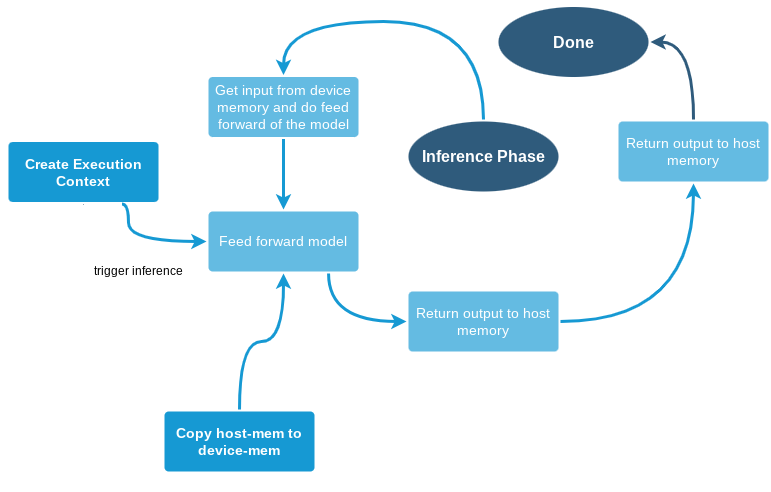

The diagram above was exported from draw.io. Its source (the exported page's mxGraphModel, read from the mxfile embedded in the PNG):
<mxGraphModel dx="1221" dy="691" grid="1" gridSize="10" guides="1" tooltips="1" connect="1" arrows="1" fold="1" page="1" pageScale="1" pageWidth="1169" pageHeight="827" background="none" math="0" shadow="0">
  <root>
    <mxCell id="0" />
    <mxCell id="1" parent="0" />
    <mxCell id="1745" value="" style="edgeStyle=orthogonalEdgeStyle;rounded=0;jumpStyle=none;html=1;shadow=0;labelBackgroundColor=none;startArrow=none;startFill=0;endArrow=classic;endFill=1;jettySize=auto;orthogonalLoop=1;strokeColor=#2F5B7C;strokeWidth=3;fontFamily=Helvetica;fontSize=16;fontColor=#23445D;spacing=5;entryX=0.5;entryY=0;entryDx=0;entryDy=0;exitX=0;exitY=0.5;exitDx=0;exitDy=0;curved=1;" parent="1" source="1764" target="1753" edge="1">
      <mxGeometry relative="1" as="geometry" />
    </mxCell>
    <mxCell id="1746" value="" style="edgeStyle=orthogonalEdgeStyle;rounded=0;jumpStyle=none;html=1;shadow=0;labelBackgroundColor=none;startArrow=none;startFill=0;endArrow=classic;endFill=1;jettySize=auto;orthogonalLoop=1;strokeColor=#2F5B7C;strokeWidth=3;fontFamily=Helvetica;fontSize=16;fontColor=#23445D;spacing=5;entryX=0.5;entryY=1;entryDx=0;entryDy=0;exitX=1;exitY=0.5;exitDx=0;exitDy=0;curved=1;" parent="1" source="1771" target="cuSmjTOCxZuiWNglZdrz-1789" edge="1">
      <mxGeometry relative="1" as="geometry" />
    </mxCell>
    <mxCell id="1748" value="" style="edgeStyle=orthogonalEdgeStyle;rounded=0;jumpStyle=none;html=1;shadow=0;labelBackgroundColor=none;startArrow=none;startFill=0;endArrow=classic;endFill=1;jettySize=auto;orthogonalLoop=1;strokeColor=#2F5B7C;strokeWidth=3;fontFamily=Helvetica;fontSize=16;fontColor=#23445D;spacing=5;entryX=0;entryY=0.5;entryDx=0;entryDy=0;exitX=0.5;exitY=1;exitDx=0;exitDy=0;curved=1;" parent="1" source="1753" target="1771" edge="1">
      <mxGeometry relative="1" as="geometry">
        <mxPoint x="492.9999999999998" y="600.4999999999998" as="targetPoint" />
        <Array as="points">
          <mxPoint x="332" y="590" />
        </Array>
      </mxGeometry>
    </mxCell>
    <mxCell id="1749" value="Build Phase" style="ellipse;rounded=1;whiteSpace=wrap;html=1;shadow=0;labelBackgroundColor=none;strokeColor=none;strokeWidth=3;fillColor=#2F5B7C;fontFamily=Helvetica;fontSize=16;fontColor=#FFFFFF;align=center;fontStyle=1;spacing=5;arcSize=7;perimeterSpacing=2;" parent="1" vertex="1">
      <mxGeometry x="495" y="380.5" width="150" height="70" as="geometry" />
    </mxCell>
    <mxCell id="1753" value="Initialize Runtime and Engine" style="rounded=1;whiteSpace=wrap;html=1;shadow=0;labelBackgroundColor=none;strokeColor=none;strokeWidth=3;fillColor=#e85642;fontFamily=Helvetica;fontSize=14;fontColor=#FFFFFF;align=center;spacing=5;fontStyle=1;arcSize=7;perimeterSpacing=2;" parent="1" vertex="1">
      <mxGeometry x="257" y="385.5" width="150" height="60" as="geometry" />
    </mxCell>
    <mxCell id="1764" value="Logger" style="rounded=1;whiteSpace=wrap;html=1;shadow=0;labelBackgroundColor=none;strokeColor=none;strokeWidth=3;fillColor=#F08705;fontFamily=Helvetica;fontSize=14;fontColor=#FFFFFF;align=center;spacing=5;fontStyle=1;arcSize=7;perimeterSpacing=2;" parent="1" vertex="1">
      <mxGeometry x="495" y="200.5" width="150" height="60" as="geometry" />
    </mxCell>
    <mxCell id="1771" value="Allocate Buffer" style="rounded=1;whiteSpace=wrap;html=1;shadow=0;labelBackgroundColor=none;strokeColor=none;strokeWidth=3;fillColor=#12aab5;fontFamily=Helvetica;fontSize=14;fontColor=#FFFFFF;align=center;spacing=5;fontStyle=1;arcSize=7;perimeterSpacing=2;" parent="1" vertex="1">
      <mxGeometry x="495" y="559.9999999999999" width="150" height="60" as="geometry" />
    </mxCell>
    <mxCell id="1772" value="Stream pool" style="rounded=1;whiteSpace=wrap;html=1;shadow=0;labelBackgroundColor=none;strokeColor=none;strokeWidth=3;fillColor=#61c6ce;fontFamily=Helvetica;fontSize=14;fontColor=#FFFFFF;align=center;spacing=5;fontStyle=0;arcSize=7;perimeterSpacing=2;shape=parallelogram;perimeter=parallelogramPerimeter;" parent="1" vertex="1">
      <mxGeometry x="750" y="580" width="150" height="60" as="geometry" />
    </mxCell>
    <mxCell id="1773" value="" style="edgeStyle=none;rounded=1;jumpStyle=none;html=1;shadow=0;labelBackgroundColor=none;startArrow=none;startFill=0;jettySize=auto;orthogonalLoop=1;strokeColor=#12AAB5;strokeWidth=3;fontFamily=Helvetica;fontSize=14;fontColor=#FFFFFF;spacing=5;fontStyle=1;fillColor=#b0e3e6;" parent="1" source="1771" target="1772" edge="1">
      <mxGeometry relative="1" as="geometry" />
    </mxCell>
    <mxCell id="1774" value="Binding info" style="rounded=1;whiteSpace=wrap;html=1;shadow=0;labelBackgroundColor=none;strokeColor=none;strokeWidth=3;fillColor=#61c6ce;fontFamily=Helvetica;fontSize=14;fontColor=#FFFFFF;align=center;spacing=5;fontStyle=0;arcSize=7;perimeterSpacing=2;shape=parallelogram;perimeter=parallelogramPerimeter;" parent="1" vertex="1">
      <mxGeometry x="700" y="670" width="150" height="60" as="geometry" />
    </mxCell>
    <mxCell id="1775" value="" style="edgeStyle=none;rounded=1;jumpStyle=none;html=1;shadow=0;labelBackgroundColor=none;startArrow=none;startFill=0;jettySize=auto;orthogonalLoop=1;strokeColor=#12AAB5;strokeWidth=3;fontFamily=Helvetica;fontSize=14;fontColor=#FFFFFF;spacing=5;fontStyle=1;fillColor=#b0e3e6;" parent="1" source="1771" target="1774" edge="1">
      <mxGeometry relative="1" as="geometry" />
    </mxCell>
    <mxCell id="1776" value="Output" style="rounded=1;whiteSpace=wrap;html=1;shadow=0;labelBackgroundColor=none;strokeColor=none;strokeWidth=3;fillColor=#61c6ce;fontFamily=Helvetica;fontSize=14;fontColor=#FFFFFF;align=center;spacing=5;fontStyle=0;arcSize=7;perimeterSpacing=2;shape=parallelogram;perimeter=parallelogramPerimeter;" parent="1" vertex="1">
      <mxGeometry x="550" y="680" width="150" height="60" as="geometry" />
    </mxCell>
    <mxCell id="1777" value="" style="edgeStyle=none;rounded=1;jumpStyle=none;html=1;shadow=0;labelBackgroundColor=none;startArrow=none;startFill=0;jettySize=auto;orthogonalLoop=1;strokeColor=#12AAB5;strokeWidth=3;fontFamily=Helvetica;fontSize=14;fontColor=#FFFFFF;spacing=5;fontStyle=1;fillColor=#b0e3e6;" parent="1" source="1771" target="1776" edge="1">
      <mxGeometry relative="1" as="geometry" />
    </mxCell>
    <mxCell id="1778" value="Input" style="rounded=1;whiteSpace=wrap;html=1;shadow=0;labelBackgroundColor=none;strokeColor=none;strokeWidth=3;fillColor=#61c6ce;fontFamily=Helvetica;fontSize=14;fontColor=#FFFFFF;align=center;spacing=5;fontStyle=0;arcSize=7;perimeterSpacing=2;shape=parallelogram;perimeter=parallelogramPerimeter;" parent="1" vertex="1">
      <mxGeometry x="400" y="680" width="150" height="60" as="geometry" />
    </mxCell>
    <mxCell id="1779" value="" style="edgeStyle=none;rounded=1;jumpStyle=none;html=1;shadow=0;labelBackgroundColor=none;startArrow=none;startFill=0;jettySize=auto;orthogonalLoop=1;strokeColor=#12AAB5;strokeWidth=3;fontFamily=Helvetica;fontSize=14;fontColor=#FFFFFF;spacing=5;fontStyle=1;fillColor=#b0e3e6;" parent="1" source="1771" target="1778" edge="1">
      <mxGeometry relative="1" as="geometry" />
    </mxCell>
    <mxCell id="cuSmjTOCxZuiWNglZdrz-1787" value="" style="edgeStyle=orthogonalEdgeStyle;rounded=0;jumpStyle=none;html=1;shadow=0;labelBackgroundColor=none;startArrow=none;startFill=0;endArrow=classic;endFill=1;jettySize=auto;orthogonalLoop=1;strokeColor=#1699D3;strokeWidth=3;fontFamily=Helvetica;fontSize=14;fontColor=#FFFFFF;spacing=5;curved=1;exitX=0.5;exitY=0;exitDx=0;exitDy=0;" edge="1" parent="1" source="cuSmjTOCxZuiWNglZdrz-1797" target="cuSmjTOCxZuiWNglZdrz-1791">
      <mxGeometry relative="1" as="geometry">
        <Array as="points">
          <mxPoint x="1235" y="270" />
          <mxPoint x="1035" y="270" />
        </Array>
      </mxGeometry>
    </mxCell>
    <mxCell id="cuSmjTOCxZuiWNglZdrz-1789" value="Create Execution Context" style="rounded=1;whiteSpace=wrap;html=1;shadow=0;labelBackgroundColor=none;strokeColor=none;strokeWidth=3;fillColor=#1699d3;fontFamily=Helvetica;fontSize=14;fontColor=#FFFFFF;align=center;spacing=5;fontStyle=1;arcSize=7;perimeterSpacing=2;" vertex="1" parent="1">
      <mxGeometry x="760" y="390.5" width="150" height="60" as="geometry" />
    </mxCell>
    <mxCell id="cuSmjTOCxZuiWNglZdrz-1790" value="&lt;span&gt;Feed forward model&lt;/span&gt;" style="rounded=1;whiteSpace=wrap;html=1;shadow=0;labelBackgroundColor=none;strokeColor=none;strokeWidth=3;fillColor=#64bbe2;fontFamily=Helvetica;fontSize=14;fontColor=#FFFFFF;align=center;spacing=5;arcSize=7;perimeterSpacing=2;" vertex="1" parent="1">
      <mxGeometry x="960" y="460" width="150" height="60" as="geometry" />
    </mxCell>
    <mxCell id="cuSmjTOCxZuiWNglZdrz-1791" value="Get input from device memory and do feed forward of the model" style="rounded=1;whiteSpace=wrap;html=1;shadow=0;labelBackgroundColor=none;strokeColor=none;strokeWidth=3;fillColor=#64bbe2;fontFamily=Helvetica;fontSize=14;fontColor=#FFFFFF;align=center;spacing=5;arcSize=7;perimeterSpacing=2;" vertex="1" parent="1">
      <mxGeometry x="960" y="325.5" width="150" height="60" as="geometry" />
    </mxCell>
    <mxCell id="cuSmjTOCxZuiWNglZdrz-1792" value="Return output to host memory" style="rounded=1;whiteSpace=wrap;html=1;shadow=0;labelBackgroundColor=none;strokeColor=none;strokeWidth=3;fillColor=#64bbe2;fontFamily=Helvetica;fontSize=14;fontColor=#FFFFFF;align=center;spacing=5;arcSize=7;perimeterSpacing=2;" vertex="1" parent="1">
      <mxGeometry x="1160" y="540" width="150" height="60" as="geometry" />
    </mxCell>
    <mxCell id="cuSmjTOCxZuiWNglZdrz-1795" value="" style="edgeStyle=orthogonalEdgeStyle;rounded=0;jumpStyle=none;html=1;shadow=0;labelBackgroundColor=none;startArrow=none;startFill=0;endArrow=classic;endFill=1;jettySize=auto;orthogonalLoop=1;strokeColor=#2F5B7C;strokeWidth=3;fontFamily=Helvetica;fontSize=16;fontColor=#23445D;spacing=5;entryX=1;entryY=0.5;entryDx=0;entryDy=0;exitX=0.5;exitY=0;exitDx=0;exitDy=0;curved=1;" edge="1" parent="1" source="cuSmjTOCxZuiWNglZdrz-1789" target="cuSmjTOCxZuiWNglZdrz-1806">
      <mxGeometry relative="1" as="geometry">
        <mxPoint x="657" y="600" as="sourcePoint" />
        <mxPoint x="845" y="462.5" as="targetPoint" />
        <Array as="points">
          <mxPoint x="835" y="296" />
        </Array>
      </mxGeometry>
    </mxCell>
    <mxCell id="cuSmjTOCxZuiWNglZdrz-1796" value="Return output to host memory" style="rounded=1;whiteSpace=wrap;html=1;shadow=0;labelBackgroundColor=none;strokeColor=none;strokeWidth=3;fillColor=#64bbe2;fontFamily=Helvetica;fontSize=14;fontColor=#FFFFFF;align=center;spacing=5;arcSize=7;perimeterSpacing=2;" vertex="1" parent="1">
      <mxGeometry x="1370" y="370" width="150" height="60" as="geometry" />
    </mxCell>
    <mxCell id="cuSmjTOCxZuiWNglZdrz-1797" value="Inference Phase" style="ellipse;rounded=1;whiteSpace=wrap;html=1;shadow=0;labelBackgroundColor=none;strokeColor=none;strokeWidth=3;fillColor=#2F5B7C;fontFamily=Helvetica;fontSize=16;fontColor=#FFFFFF;align=center;fontStyle=1;spacing=5;arcSize=7;perimeterSpacing=2;" vertex="1" parent="1">
      <mxGeometry x="1160" y="370" width="150" height="70" as="geometry" />
    </mxCell>
    <mxCell id="cuSmjTOCxZuiWNglZdrz-1801" value="" style="rounded=0;jumpStyle=none;html=1;shadow=0;labelBackgroundColor=none;startArrow=none;startFill=0;endArrow=classic;endFill=1;jettySize=auto;orthogonalLoop=1;strokeColor=#1699D3;strokeWidth=3;fontFamily=Helvetica;fontSize=14;fontColor=#FFFFFF;spacing=5;exitX=0.5;exitY=1;exitDx=0;exitDy=0;entryX=0.5;entryY=0;entryDx=0;entryDy=0;" edge="1" parent="1" source="cuSmjTOCxZuiWNglZdrz-1791" target="cuSmjTOCxZuiWNglZdrz-1790">
      <mxGeometry relative="1" as="geometry">
        <mxPoint x="1365" y="393.5" as="sourcePoint" />
        <mxPoint x="1175" y="348" as="targetPoint" />
      </mxGeometry>
    </mxCell>
    <mxCell id="cuSmjTOCxZuiWNglZdrz-1802" value="" style="edgeStyle=orthogonalEdgeStyle;rounded=0;jumpStyle=none;html=1;shadow=0;labelBackgroundColor=none;startArrow=none;startFill=0;endArrow=classic;endFill=1;jettySize=auto;orthogonalLoop=1;strokeColor=#1699D3;strokeWidth=3;fontFamily=Helvetica;fontSize=14;fontColor=#FFFFFF;spacing=5;curved=1;exitX=0.75;exitY=1;exitDx=0;exitDy=0;entryX=0;entryY=0.5;entryDx=0;entryDy=0;" edge="1" parent="1" source="cuSmjTOCxZuiWNglZdrz-1789" target="cuSmjTOCxZuiWNglZdrz-1790">
      <mxGeometry relative="1" as="geometry">
        <mxPoint x="1365" y="393.5" as="sourcePoint" />
        <mxPoint x="1175" y="348" as="targetPoint" />
        <Array as="points">
          <mxPoint x="880" y="453" />
          <mxPoint x="880" y="490" />
        </Array>
      </mxGeometry>
    </mxCell>
    <mxCell id="cuSmjTOCxZuiWNglZdrz-1803" value="trigger inference" style="text;html=1;align=center;verticalAlign=middle;resizable=0;points=[];autosize=1;strokeColor=none;fillColor=none;" vertex="1" parent="1">
      <mxGeometry x="840" y="510" width="100" height="20" as="geometry" />
    </mxCell>
    <mxCell id="cuSmjTOCxZuiWNglZdrz-1804" value="" style="edgeStyle=orthogonalEdgeStyle;rounded=0;jumpStyle=none;html=1;shadow=0;labelBackgroundColor=none;startArrow=none;startFill=0;endArrow=classic;endFill=1;jettySize=auto;orthogonalLoop=1;strokeColor=#1699D3;strokeWidth=3;fontFamily=Helvetica;fontSize=14;fontColor=#FFFFFF;spacing=5;curved=1;entryX=0;entryY=0.5;entryDx=0;entryDy=0;" edge="1" parent="1" source="cuSmjTOCxZuiWNglZdrz-1790" target="cuSmjTOCxZuiWNglZdrz-1792">
      <mxGeometry relative="1" as="geometry">
        <mxPoint x="1140" y="540" as="sourcePoint" />
        <mxPoint x="1140" y="547.94" as="targetPoint" />
        <Array as="points">
          <mxPoint x="1080" y="570" />
        </Array>
      </mxGeometry>
    </mxCell>
    <mxCell id="cuSmjTOCxZuiWNglZdrz-1805" value="" style="edgeStyle=orthogonalEdgeStyle;rounded=0;jumpStyle=none;html=1;shadow=0;labelBackgroundColor=none;startArrow=none;startFill=0;endArrow=classic;endFill=1;jettySize=auto;orthogonalLoop=1;strokeColor=#1699D3;strokeWidth=3;fontFamily=Helvetica;fontSize=14;fontColor=#FFFFFF;spacing=5;curved=1;entryX=0.5;entryY=1;entryDx=0;entryDy=0;exitX=1;exitY=0.5;exitDx=0;exitDy=0;" edge="1" parent="1" source="cuSmjTOCxZuiWNglZdrz-1792" target="cuSmjTOCxZuiWNglZdrz-1796">
      <mxGeometry relative="1" as="geometry">
        <mxPoint x="1470" y="550" as="sourcePoint" />
        <mxPoint x="1608" y="590" as="targetPoint" />
      </mxGeometry>
    </mxCell>
    <mxCell id="cuSmjTOCxZuiWNglZdrz-1806" value="Done" style="ellipse;rounded=1;whiteSpace=wrap;html=1;shadow=0;labelBackgroundColor=none;strokeColor=none;strokeWidth=3;fillColor=#2F5B7C;fontFamily=Helvetica;fontSize=16;fontColor=#FFFFFF;align=center;fontStyle=1;spacing=5;arcSize=7;perimeterSpacing=2;" vertex="1" parent="1">
      <mxGeometry x="630" y="260.5" width="150" height="70" as="geometry" />
    </mxCell>
    <mxCell id="cuSmjTOCxZuiWNglZdrz-1808" value="" style="rounded=0;jumpStyle=none;html=1;shadow=0;labelBackgroundColor=none;startArrow=none;startFill=0;endArrow=classic;endFill=1;jettySize=auto;orthogonalLoop=1;strokeColor=#2F5B7C;strokeWidth=3;fontFamily=Helvetica;fontSize=16;fontColor=#23445D;spacing=5;entryX=0.5;entryY=1;entryDx=0;entryDy=0;exitX=0.5;exitY=0;exitDx=0;exitDy=0;" edge="1" parent="1" source="1749" target="1764">
      <mxGeometry relative="1" as="geometry">
        <mxPoint x="300" y="457.5" as="sourcePoint" />
        <mxPoint x="502.9999999999998" y="600" as="targetPoint" />
      </mxGeometry>
    </mxCell>
    <mxCell id="cuSmjTOCxZuiWNglZdrz-1812" value="Copy host-mem to device-mem" style="rounded=1;whiteSpace=wrap;html=1;shadow=0;labelBackgroundColor=none;strokeColor=none;strokeWidth=3;fillColor=#1699d3;fontFamily=Helvetica;fontSize=14;fontColor=#FFFFFF;align=center;spacing=5;fontStyle=1;arcSize=7;perimeterSpacing=2;" vertex="1" parent="1">
      <mxGeometry x="916" y="660" width="150" height="60" as="geometry" />
    </mxCell>
    <mxCell id="cuSmjTOCxZuiWNglZdrz-1813" value="" style="edgeStyle=orthogonalEdgeStyle;rounded=0;jumpStyle=none;html=1;shadow=0;labelBackgroundColor=none;startArrow=none;startFill=0;endArrow=classic;endFill=1;jettySize=auto;orthogonalLoop=1;strokeColor=#1699D3;strokeWidth=3;fontFamily=Helvetica;fontSize=14;fontColor=#FFFFFF;spacing=5;curved=1;entryX=0.5;entryY=1;entryDx=0;entryDy=0;exitX=0.5;exitY=0;exitDx=0;exitDy=0;" edge="1" parent="1" source="cuSmjTOCxZuiWNglZdrz-1812" target="cuSmjTOCxZuiWNglZdrz-1790">
      <mxGeometry relative="1" as="geometry">
        <mxPoint x="922" y="430.5" as="sourcePoint" />
        <mxPoint x="1010" y="550" as="targetPoint" />
      </mxGeometry>
    </mxCell>
    <mxCell id="cuSmjTOCxZuiWNglZdrz-1814" value="" style="edgeStyle=none;rounded=1;jumpStyle=none;html=1;shadow=0;labelBackgroundColor=none;startArrow=none;startFill=0;jettySize=auto;orthogonalLoop=1;strokeColor=#12AAB5;strokeWidth=3;fontFamily=Helvetica;fontSize=14;fontColor=#FFFFFF;spacing=5;fontStyle=1;fillColor=#b0e3e6;" edge="1" parent="1">
      <mxGeometry relative="1" as="geometry">
        <mxPoint x="639.6363636363637" y="632" as="sourcePoint" />
        <mxPoint x="736.0424036830627" y="683.7300702689604" as="targetPoint" />
      </mxGeometry>
    </mxCell>
    <mxCell id="cuSmjTOCxZuiWNglZdrz-1816" value="" style="edgeStyle=orthogonalEdgeStyle;rounded=0;jumpStyle=none;html=1;shadow=0;labelBackgroundColor=none;startArrow=none;startFill=0;endArrow=classic;endFill=1;jettySize=auto;orthogonalLoop=1;strokeColor=#2F5B7C;strokeWidth=3;fontFamily=Helvetica;fontSize=16;fontColor=#23445D;spacing=5;entryX=1;entryY=0.5;entryDx=0;entryDy=0;exitX=0.5;exitY=0;exitDx=0;exitDy=0;curved=1;" edge="1" parent="1" target="cuSmjTOCxZuiWNglZdrz-1817" source="cuSmjTOCxZuiWNglZdrz-1796">
      <mxGeometry relative="1" as="geometry">
        <mxPoint x="1565" y="390.5" as="sourcePoint" />
        <mxPoint x="1575" y="464.5" as="targetPoint" />
        <Array as="points">
          <mxPoint x="1445" y="291" />
        </Array>
      </mxGeometry>
    </mxCell>
    <mxCell id="cuSmjTOCxZuiWNglZdrz-1817" value="Done" style="ellipse;rounded=1;whiteSpace=wrap;html=1;shadow=0;labelBackgroundColor=none;strokeColor=none;strokeWidth=3;fillColor=#2F5B7C;fontFamily=Helvetica;fontSize=16;fontColor=#FFFFFF;align=center;fontStyle=1;spacing=5;arcSize=7;perimeterSpacing=2;" vertex="1" parent="1">
      <mxGeometry x="1250" y="255.5" width="150" height="70" as="geometry" />
    </mxCell>
  </root>
</mxGraphModel>